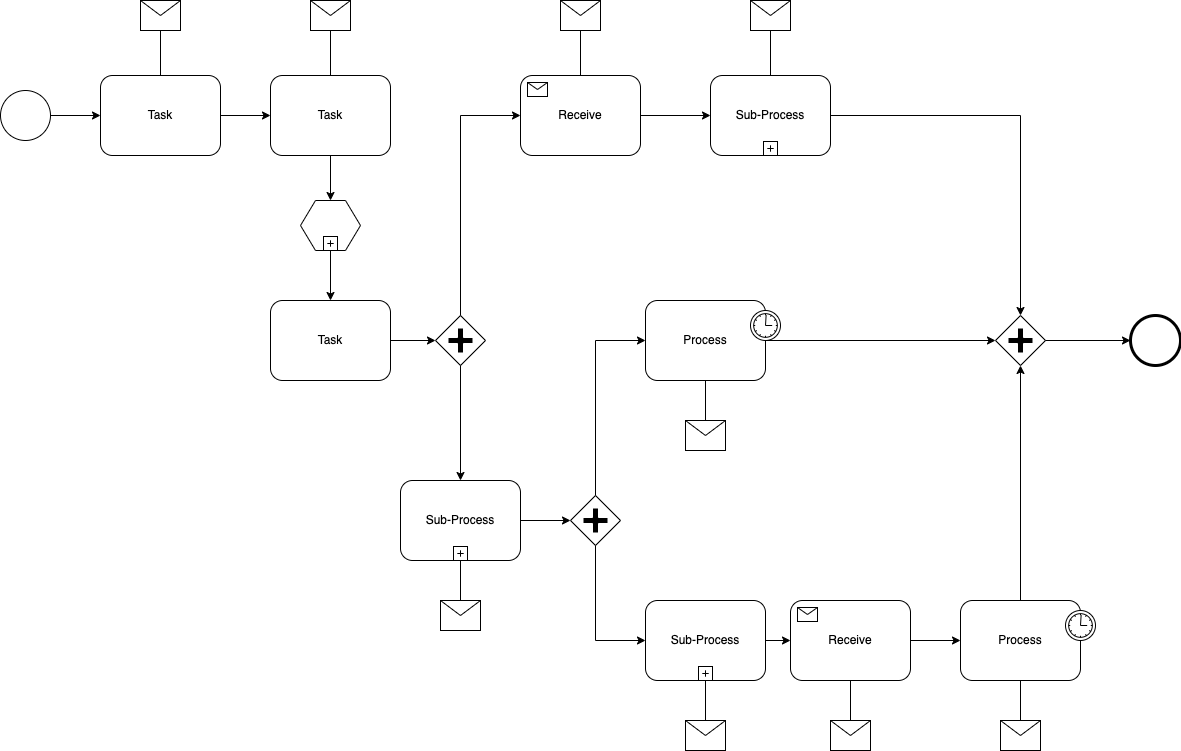

The diagram above was exported from draw.io. Its source (the exported page's mxGraphModel, read from the mxfile embedded in the PNG):
<mxGraphModel dx="1374" dy="769" grid="1" gridSize="10" guides="1" tooltips="1" connect="1" arrows="1" fold="1" page="1" pageScale="1" pageWidth="850" pageHeight="1100" background="none" math="0" shadow="0">
  <root>
    <mxCell id="0" />
    <mxCell id="1" parent="0" />
    <mxCell id="7a84cebc1def654-1" value="" style="shape=mxgraph.bpmn.shape;html=1;verticalLabelPosition=bottom;labelBackgroundColor=#ffffff;verticalAlign=top;perimeter=ellipsePerimeter;outline=standard;symbol=general;" parent="1" vertex="1">
      <mxGeometry x="260" y="265" width="50" height="50" as="geometry" />
    </mxCell>
    <mxCell id="7a84cebc1def654-2" value="Task" style="shape=ext;rounded=1;html=1;whiteSpace=wrap;" parent="1" vertex="1">
      <mxGeometry x="360" y="250" width="120" height="80" as="geometry" />
    </mxCell>
    <mxCell id="7a84cebc1def654-3" value="Task" style="shape=ext;rounded=1;html=1;whiteSpace=wrap;" parent="1" vertex="1">
      <mxGeometry x="530" y="250" width="120" height="80" as="geometry" />
    </mxCell>
    <mxCell id="7a84cebc1def654-4" value="" style="shape=message;whiteSpace=wrap;html=1;" parent="1" vertex="1">
      <mxGeometry x="400" y="175" width="40" height="30" as="geometry" />
    </mxCell>
    <mxCell id="7a84cebc1def654-5" value="" style="shape=message;whiteSpace=wrap;html=1;" parent="1" vertex="1">
      <mxGeometry x="570" y="175" width="40" height="30" as="geometry" />
    </mxCell>
    <mxCell id="7a84cebc1def654-6" value="" style="shape=hexagon;whiteSpace=wrap;html=1;perimeter=hexagonPerimeter;" parent="1" vertex="1">
      <mxGeometry x="560" y="375" width="60" height="50" as="geometry" />
    </mxCell>
    <mxCell id="7a84cebc1def654-7" value="" style="html=1;shape=plus;" parent="7a84cebc1def654-6" vertex="1">
      <mxGeometry x="0.5" y="1" width="14" height="14" relative="1" as="geometry">
        <mxPoint x="-7" y="-14" as="offset" />
      </mxGeometry>
    </mxCell>
    <mxCell id="7a84cebc1def654-8" value="Task" style="shape=ext;rounded=1;html=1;whiteSpace=wrap;" parent="1" vertex="1">
      <mxGeometry x="530" y="475" width="120" height="80" as="geometry" />
    </mxCell>
    <mxCell id="7a84cebc1def654-9" value="" style="shape=mxgraph.bpmn.shape;html=1;verticalLabelPosition=bottom;labelBackgroundColor=#ffffff;verticalAlign=top;perimeter=rhombusPerimeter;background=gateway;outline=none;symbol=parallelGw;" parent="1" vertex="1">
      <mxGeometry x="695" y="490" width="50" height="50" as="geometry" />
    </mxCell>
    <mxCell id="7a84cebc1def654-12" value="Sub-Process" style="html=1;whiteSpace=wrap;rounded=1;" parent="1" vertex="1">
      <mxGeometry x="970" y="250" width="120" height="80" as="geometry" />
    </mxCell>
    <mxCell id="7a84cebc1def654-13" value="" style="html=1;shape=plus;" parent="7a84cebc1def654-12" vertex="1">
      <mxGeometry x="0.5" y="1" width="14" height="14" relative="1" as="geometry">
        <mxPoint x="-7" y="-14" as="offset" />
      </mxGeometry>
    </mxCell>
    <mxCell id="7a84cebc1def654-14" value="Receive" style="html=1;whiteSpace=wrap;rounded=1;" parent="1" vertex="1">
      <mxGeometry x="780" y="250" width="120" height="80" as="geometry" />
    </mxCell>
    <mxCell id="7a84cebc1def654-15" value="" style="html=1;shape=message;" parent="7a84cebc1def654-14" vertex="1">
      <mxGeometry width="20" height="14" relative="1" as="geometry">
        <mxPoint x="7" y="7" as="offset" />
      </mxGeometry>
    </mxCell>
    <mxCell id="7a84cebc1def654-16" value="Process" style="html=1;whiteSpace=wrap;rounded=1;" parent="1" vertex="1">
      <mxGeometry x="905" y="475" width="120" height="80" as="geometry" />
    </mxCell>
    <mxCell id="7a84cebc1def654-17" value="" style="shape=mxgraph.bpmn.timer_start;perimeter=ellipsePerimeter;html=1;labelPosition=right;labelBackgroundColor=#ffffff;align=left;" parent="7a84cebc1def654-16" vertex="1">
      <mxGeometry x="1" width="30" height="30" relative="1" as="geometry">
        <mxPoint x="-15" y="10" as="offset" />
      </mxGeometry>
    </mxCell>
    <mxCell id="7a84cebc1def654-18" value="Process" style="html=1;whiteSpace=wrap;rounded=1;" parent="1" vertex="1">
      <mxGeometry x="1220" y="775" width="120" height="80" as="geometry" />
    </mxCell>
    <mxCell id="7a84cebc1def654-19" value="" style="shape=mxgraph.bpmn.timer_start;perimeter=ellipsePerimeter;html=1;labelPosition=right;labelBackgroundColor=#ffffff;align=left;" parent="7a84cebc1def654-18" vertex="1">
      <mxGeometry x="1" width="30" height="30" relative="1" as="geometry">
        <mxPoint x="-15" y="10" as="offset" />
      </mxGeometry>
    </mxCell>
    <mxCell id="7a84cebc1def654-20" value="Receive" style="html=1;whiteSpace=wrap;rounded=1;" parent="1" vertex="1">
      <mxGeometry x="1050" y="775" width="120" height="80" as="geometry" />
    </mxCell>
    <mxCell id="7a84cebc1def654-21" value="" style="html=1;shape=message;" parent="7a84cebc1def654-20" vertex="1">
      <mxGeometry width="20" height="14" relative="1" as="geometry">
        <mxPoint x="7" y="7" as="offset" />
      </mxGeometry>
    </mxCell>
    <mxCell id="7a84cebc1def654-22" value="Sub-Process" style="html=1;whiteSpace=wrap;rounded=1;" parent="1" vertex="1">
      <mxGeometry x="905" y="775" width="120" height="80" as="geometry" />
    </mxCell>
    <mxCell id="7a84cebc1def654-23" value="" style="html=1;shape=plus;" parent="7a84cebc1def654-22" vertex="1">
      <mxGeometry x="0.5" y="1" width="14" height="14" relative="1" as="geometry">
        <mxPoint x="-7" y="-14" as="offset" />
      </mxGeometry>
    </mxCell>
    <mxCell id="7a84cebc1def654-24" value="" style="shape=mxgraph.bpmn.shape;html=1;verticalLabelPosition=bottom;labelBackgroundColor=#ffffff;verticalAlign=top;perimeter=rhombusPerimeter;background=gateway;outline=none;symbol=parallelGw;" parent="1" vertex="1">
      <mxGeometry x="1255" y="490" width="50" height="50" as="geometry" />
    </mxCell>
    <mxCell id="7a84cebc1def654-26" value="" style="shape=mxgraph.bpmn.shape;html=1;verticalLabelPosition=bottom;labelBackgroundColor=#ffffff;verticalAlign=top;perimeter=ellipsePerimeter;outline=end;symbol=general;" parent="1" vertex="1">
      <mxGeometry x="1390" y="490.00000000000006" width="50" height="50" as="geometry" />
    </mxCell>
    <mxCell id="7a84cebc1def654-27" value="" style="shape=message;whiteSpace=wrap;html=1;" parent="1" vertex="1">
      <mxGeometry x="820" y="175" width="40" height="30" as="geometry" />
    </mxCell>
    <mxCell id="7a84cebc1def654-28" value="" style="shape=message;whiteSpace=wrap;html=1;" parent="1" vertex="1">
      <mxGeometry x="1010" y="175" width="40" height="30" as="geometry" />
    </mxCell>
    <mxCell id="7a84cebc1def654-29" value="Sub-Process" style="html=1;whiteSpace=wrap;rounded=1;" parent="1" vertex="1">
      <mxGeometry x="660" y="655" width="120" height="80" as="geometry" />
    </mxCell>
    <mxCell id="7a84cebc1def654-30" value="" style="html=1;shape=plus;" parent="7a84cebc1def654-29" vertex="1">
      <mxGeometry x="0.5" y="1" width="14" height="14" relative="1" as="geometry">
        <mxPoint x="-7" y="-14" as="offset" />
      </mxGeometry>
    </mxCell>
    <mxCell id="7a84cebc1def654-31" value="" style="shape=message;whiteSpace=wrap;html=1;" parent="1" vertex="1">
      <mxGeometry x="700" y="775" width="40" height="30" as="geometry" />
    </mxCell>
    <mxCell id="7a84cebc1def654-32" value="" style="shape=message;whiteSpace=wrap;html=1;" parent="1" vertex="1">
      <mxGeometry x="1090" y="895" width="40" height="30" as="geometry" />
    </mxCell>
    <mxCell id="7a84cebc1def654-33" value="" style="shape=message;whiteSpace=wrap;html=1;" parent="1" vertex="1">
      <mxGeometry x="1260" y="895" width="40" height="30" as="geometry" />
    </mxCell>
    <mxCell id="7a84cebc1def654-34" value="" style="shape=message;whiteSpace=wrap;html=1;" parent="1" vertex="1">
      <mxGeometry x="945" y="895" width="40" height="30" as="geometry" />
    </mxCell>
    <mxCell id="7a84cebc1def654-35" value="" style="shape=message;whiteSpace=wrap;html=1;" parent="1" vertex="1">
      <mxGeometry x="945" y="595" width="40" height="30" as="geometry" />
    </mxCell>
    <mxCell id="7a84cebc1def654-36" style="edgeStyle=orthogonalEdgeStyle;rounded=0;html=1;jettySize=auto;orthogonalLoop=1;" parent="1" source="7a84cebc1def654-1" target="7a84cebc1def654-2" edge="1">
      <mxGeometry relative="1" as="geometry" />
    </mxCell>
    <mxCell id="7a84cebc1def654-37" style="edgeStyle=orthogonalEdgeStyle;rounded=0;html=1;jettySize=auto;orthogonalLoop=1;endArrow=none;endFill=0;" parent="1" source="7a84cebc1def654-4" target="7a84cebc1def654-2" edge="1">
      <mxGeometry relative="1" as="geometry" />
    </mxCell>
    <mxCell id="7a84cebc1def654-38" style="edgeStyle=orthogonalEdgeStyle;rounded=0;html=1;jettySize=auto;orthogonalLoop=1;endArrow=none;endFill=0;" parent="1" source="7a84cebc1def654-5" target="7a84cebc1def654-3" edge="1">
      <mxGeometry relative="1" as="geometry" />
    </mxCell>
    <mxCell id="7a84cebc1def654-39" style="edgeStyle=orthogonalEdgeStyle;rounded=0;html=1;jettySize=auto;orthogonalLoop=1;" parent="1" source="7a84cebc1def654-2" target="7a84cebc1def654-3" edge="1">
      <mxGeometry relative="1" as="geometry" />
    </mxCell>
    <mxCell id="7a84cebc1def654-40" style="edgeStyle=orthogonalEdgeStyle;rounded=0;html=1;jettySize=auto;orthogonalLoop=1;" parent="1" source="7a84cebc1def654-14" target="7a84cebc1def654-12" edge="1">
      <mxGeometry relative="1" as="geometry" />
    </mxCell>
    <mxCell id="7a84cebc1def654-41" style="edgeStyle=orthogonalEdgeStyle;rounded=0;html=1;jettySize=auto;orthogonalLoop=1;endArrow=none;endFill=0;" parent="1" source="7a84cebc1def654-27" target="7a84cebc1def654-14" edge="1">
      <mxGeometry relative="1" as="geometry" />
    </mxCell>
    <mxCell id="7a84cebc1def654-42" style="edgeStyle=orthogonalEdgeStyle;rounded=0;html=1;jettySize=auto;orthogonalLoop=1;endArrow=none;endFill=0;" parent="1" source="7a84cebc1def654-28" target="7a84cebc1def654-12" edge="1">
      <mxGeometry relative="1" as="geometry" />
    </mxCell>
    <mxCell id="7a84cebc1def654-43" style="edgeStyle=orthogonalEdgeStyle;rounded=0;html=1;jettySize=auto;orthogonalLoop=1;" parent="1" source="7a84cebc1def654-12" target="7a84cebc1def654-24" edge="1">
      <mxGeometry relative="1" as="geometry">
        <mxPoint x="1289.9999999999995" y="475" as="targetPoint" />
        <Array as="points">
          <mxPoint x="1280" y="290" />
        </Array>
      </mxGeometry>
    </mxCell>
    <mxCell id="7a84cebc1def654-44" style="edgeStyle=orthogonalEdgeStyle;rounded=0;html=1;jettySize=auto;orthogonalLoop=1;" parent="1" source="7a84cebc1def654-16" target="7a84cebc1def654-24" edge="1">
      <mxGeometry relative="1" as="geometry" />
    </mxCell>
    <mxCell id="7a84cebc1def654-45" style="edgeStyle=orthogonalEdgeStyle;rounded=0;html=1;jettySize=auto;orthogonalLoop=1;" parent="1" source="7a84cebc1def654-18" target="7a84cebc1def654-24" edge="1">
      <mxGeometry relative="1" as="geometry" />
    </mxCell>
    <mxCell id="7a84cebc1def654-46" style="edgeStyle=orthogonalEdgeStyle;rounded=0;html=1;jettySize=auto;orthogonalLoop=1;" parent="1" source="7a84cebc1def654-24" target="7a84cebc1def654-26" edge="1">
      <mxGeometry relative="1" as="geometry" />
    </mxCell>
    <mxCell id="7a84cebc1def654-47" style="edgeStyle=orthogonalEdgeStyle;rounded=0;html=1;jettySize=auto;orthogonalLoop=1;" parent="1" source="7a84cebc1def654-3" target="7a84cebc1def654-6" edge="1">
      <mxGeometry relative="1" as="geometry" />
    </mxCell>
    <mxCell id="7a84cebc1def654-48" style="edgeStyle=orthogonalEdgeStyle;rounded=0;html=1;jettySize=auto;orthogonalLoop=1;" parent="1" source="7a84cebc1def654-6" target="7a84cebc1def654-8" edge="1">
      <mxGeometry relative="1" as="geometry" />
    </mxCell>
    <mxCell id="7a84cebc1def654-49" style="edgeStyle=orthogonalEdgeStyle;rounded=0;html=1;jettySize=auto;orthogonalLoop=1;" parent="1" source="7a84cebc1def654-8" target="7a84cebc1def654-9" edge="1">
      <mxGeometry relative="1" as="geometry" />
    </mxCell>
    <mxCell id="7a84cebc1def654-50" style="edgeStyle=orthogonalEdgeStyle;rounded=0;html=1;jettySize=auto;orthogonalLoop=1;" parent="1" source="7a84cebc1def654-9" target="7a84cebc1def654-14" edge="1">
      <mxGeometry relative="1" as="geometry">
        <Array as="points">
          <mxPoint x="720" y="290" />
        </Array>
      </mxGeometry>
    </mxCell>
    <mxCell id="7a84cebc1def654-51" style="edgeStyle=orthogonalEdgeStyle;rounded=0;html=1;jettySize=auto;orthogonalLoop=1;" parent="1" source="7a84cebc1def654-9" target="7a84cebc1def654-29" edge="1">
      <mxGeometry relative="1" as="geometry" />
    </mxCell>
    <mxCell id="7a84cebc1def654-52" style="edgeStyle=orthogonalEdgeStyle;rounded=0;html=1;jettySize=auto;orthogonalLoop=1;endArrow=none;endFill=0;" parent="1" source="7a84cebc1def654-31" target="7a84cebc1def654-29" edge="1">
      <mxGeometry relative="1" as="geometry" />
    </mxCell>
    <mxCell id="7a84cebc1def654-53" value="" style="shape=mxgraph.bpmn.shape;html=1;verticalLabelPosition=bottom;labelBackgroundColor=#ffffff;verticalAlign=top;perimeter=rhombusPerimeter;background=gateway;outline=none;symbol=parallelGw;" parent="1" vertex="1">
      <mxGeometry x="830" y="670" width="50" height="50" as="geometry" />
    </mxCell>
    <mxCell id="7a84cebc1def654-54" style="edgeStyle=orthogonalEdgeStyle;rounded=0;html=1;jettySize=auto;orthogonalLoop=1;" parent="1" source="7a84cebc1def654-53" target="7a84cebc1def654-22" edge="1">
      <mxGeometry relative="1" as="geometry">
        <Array as="points">
          <mxPoint x="855" y="815" />
        </Array>
      </mxGeometry>
    </mxCell>
    <mxCell id="7a84cebc1def654-55" style="edgeStyle=orthogonalEdgeStyle;rounded=0;html=1;jettySize=auto;orthogonalLoop=1;" parent="1" source="7a84cebc1def654-53" target="7a84cebc1def654-16" edge="1">
      <mxGeometry relative="1" as="geometry">
        <Array as="points">
          <mxPoint x="855" y="515" />
        </Array>
      </mxGeometry>
    </mxCell>
    <mxCell id="7a84cebc1def654-56" style="edgeStyle=orthogonalEdgeStyle;rounded=0;html=1;jettySize=auto;orthogonalLoop=1;endArrow=none;endFill=0;" parent="1" source="7a84cebc1def654-35" target="7a84cebc1def654-16" edge="1">
      <mxGeometry relative="1" as="geometry" />
    </mxCell>
    <mxCell id="7a84cebc1def654-58" style="edgeStyle=orthogonalEdgeStyle;rounded=0;html=1;jettySize=auto;orthogonalLoop=1;" parent="1" source="7a84cebc1def654-29" target="7a84cebc1def654-53" edge="1">
      <mxGeometry relative="1" as="geometry" />
    </mxCell>
    <mxCell id="7a84cebc1def654-59" style="edgeStyle=orthogonalEdgeStyle;rounded=0;html=1;jettySize=auto;orthogonalLoop=1;" parent="1" source="7a84cebc1def654-22" target="7a84cebc1def654-20" edge="1">
      <mxGeometry relative="1" as="geometry" />
    </mxCell>
    <mxCell id="7a84cebc1def654-60" style="edgeStyle=orthogonalEdgeStyle;rounded=0;html=1;jettySize=auto;orthogonalLoop=1;endArrow=none;endFill=0;" parent="1" source="7a84cebc1def654-34" target="7a84cebc1def654-22" edge="1">
      <mxGeometry relative="1" as="geometry" />
    </mxCell>
    <mxCell id="7a84cebc1def654-61" style="edgeStyle=orthogonalEdgeStyle;rounded=0;html=1;jettySize=auto;orthogonalLoop=1;endArrow=none;endFill=0;" parent="1" source="7a84cebc1def654-32" target="7a84cebc1def654-20" edge="1">
      <mxGeometry relative="1" as="geometry" />
    </mxCell>
    <mxCell id="7a84cebc1def654-63" style="edgeStyle=orthogonalEdgeStyle;rounded=0;html=1;jettySize=auto;orthogonalLoop=1;endArrow=none;endFill=0;" parent="1" source="7a84cebc1def654-33" target="7a84cebc1def654-18" edge="1">
      <mxGeometry relative="1" as="geometry" />
    </mxCell>
    <mxCell id="7a84cebc1def654-64" style="edgeStyle=orthogonalEdgeStyle;rounded=0;html=1;jettySize=auto;orthogonalLoop=1;" parent="1" source="7a84cebc1def654-20" target="7a84cebc1def654-18" edge="1">
      <mxGeometry relative="1" as="geometry" />
    </mxCell>
  </root>
</mxGraphModel>